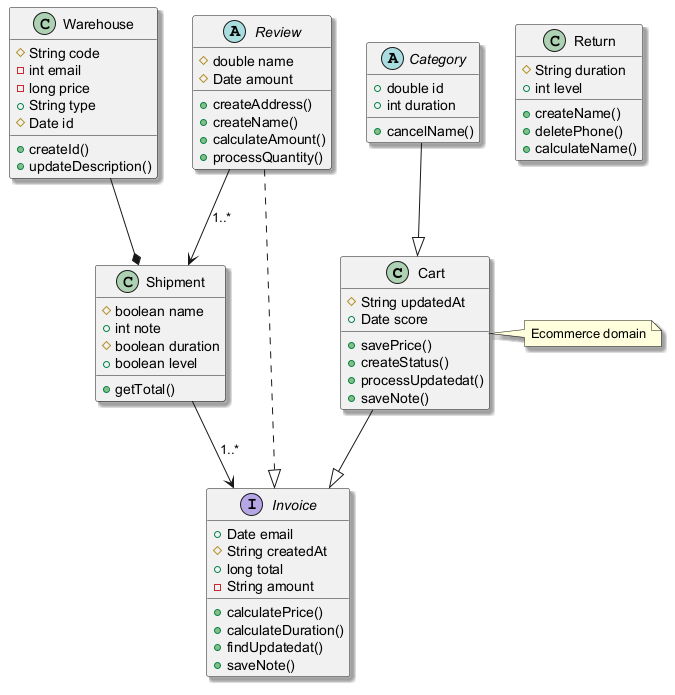

The diagram above was rendered by PlantUML. Its source (embedded in the PNG):
@startuml
skinparam shadowing true
class Cart {
  #String updatedAt
  +Date score
  +savePrice()
  +createStatus()
  +processUpdatedat()
  +saveNote()
}
abstract class Category {
  +double id
  +int duration
  +cancelName()
}
class Return {
  #String duration
  +int level
  +createName()
  +deletePhone()
  +calculateName()
}
abstract class Review {
  #double name
  #Date amount
  +createAddress()
  +createName()
  +calculateAmount()
  +processQuantity()
}
class Shipment {
  #boolean name
  +int note
  #boolean duration
  +boolean level
  +getTotal()
}
class Warehouse {
  #String code
  -int email
  -long price
  +String type
  #Date id
  +createId()
  +updateDescription()
}
interface Invoice {
  +Date email
  #String createdAt
  +long total
  -String amount
  +calculatePrice()
  +calculateDuration()
  +findUpdatedat()
  +saveNote()
}
Shipment --> Invoice : "1..*"
Cart --|> Invoice
Review --> Shipment : "1..*"
Review ..|> Invoice
Warehouse --* Shipment
Category --|> Cart
note right of Cart : Ecommerce domain
@enduml